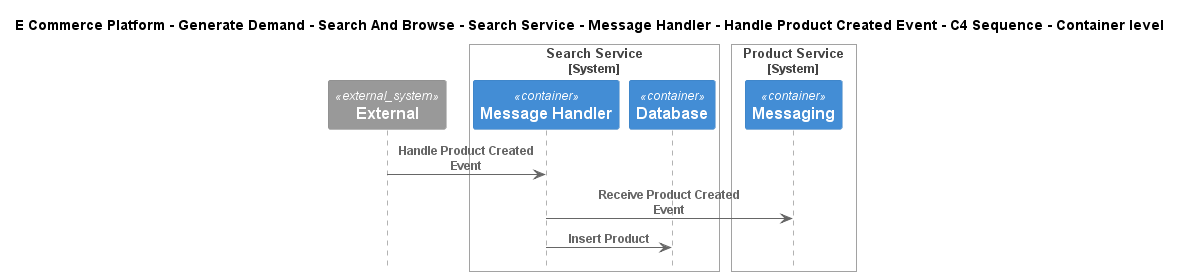

The diagram above was rendered by PlantUML. Its source (embedded in the PNG):
@startuml
!include ..\..\..\..\..\..\..\..\..\.c4s\C4_Sequence.puml

title E Commerce Platform - Generate Demand - Search And Browse - Search Service - Message Handler - Handle Product Created Event - C4 Sequence - Container level

System_Ext(C4InterFlow.SoftwareSystems.ExternalSystem, "External", "")

System_Boundary(ECommercePlatform.GenerateDemand.SearchAndBrowse.SoftwareSystems.SearchService, "Search Service")
    Container(ECommercePlatform.GenerateDemand.SearchAndBrowse.SoftwareSystems.SearchService.Containers.MessageHandler, "Message Handler", "", "")
    Container(ECommercePlatform.GenerateDemand.SearchAndBrowse.SoftwareSystems.SearchService.Containers.Database, "Database", "", "")
Boundary_End()

System_Boundary(ECommercePlatform.CreateProduct.ProductInformationManagement.SoftwareSystems.ProductService, "Product Service")
    Container(ECommercePlatform.CreateProduct.ProductInformationManagement.SoftwareSystems.ProductService.Containers.Messaging, "Messaging", "", "")
Boundary_End()

Rel(C4InterFlow.SoftwareSystems.ExternalSystem, ECommercePlatform.GenerateDemand.SearchAndBrowse.SoftwareSystems.SearchService.Containers.MessageHandler, "Handle Product Created Event")
Rel(ECommercePlatform.GenerateDemand.SearchAndBrowse.SoftwareSystems.SearchService.Containers.MessageHandler, ECommercePlatform.CreateProduct.ProductInformationManagement.SoftwareSystems.ProductService.Containers.Messaging, "Receive Product Created Event")
Rel(ECommercePlatform.GenerateDemand.SearchAndBrowse.SoftwareSystems.SearchService.Containers.MessageHandler, ECommercePlatform.GenerateDemand.SearchAndBrowse.SoftwareSystems.SearchService.Containers.Database, "Insert Product")


@enduml